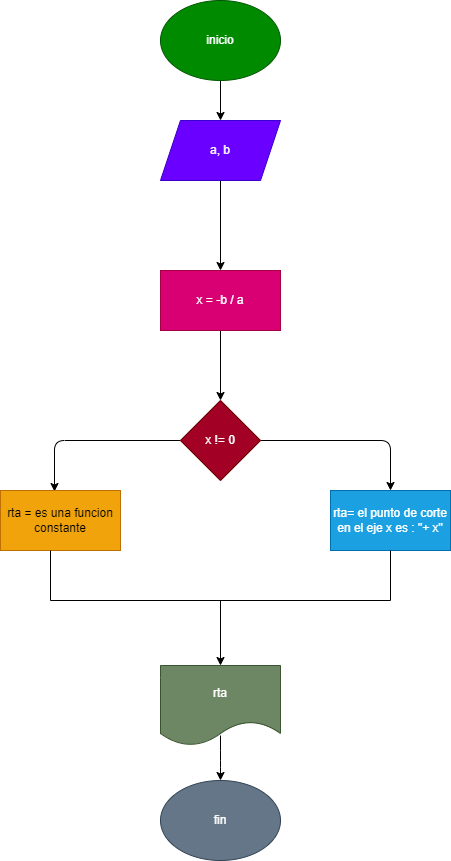

The diagram above was exported from draw.io. Its source (the exported page's mxGraphModel, read from the mxfile embedded in the PNG):
<mxGraphModel dx="810" dy="612" grid="1" gridSize="10" guides="1" tooltips="1" connect="1" arrows="1" fold="1" page="1" pageScale="1" pageWidth="850" pageHeight="1100" math="0" shadow="0">
  <root>
    <mxCell id="0" />
    <mxCell id="1" parent="0" />
    <mxCell id="4" value="" style="edgeStyle=none;html=1;" parent="1" source="2" target="3" edge="1">
      <mxGeometry relative="1" as="geometry" />
    </mxCell>
    <mxCell id="2" value="inicio" style="ellipse;whiteSpace=wrap;html=1;fillColor=#008a00;fontColor=#ffffff;strokeColor=#005700;" parent="1" vertex="1">
      <mxGeometry x="290" y="90" width="120" height="80" as="geometry" />
    </mxCell>
    <mxCell id="7" value="" style="edgeStyle=none;html=1;entryX=0.5;entryY=0;entryDx=0;entryDy=0;" edge="1" parent="1" source="3" target="16">
      <mxGeometry relative="1" as="geometry">
        <mxPoint x="350" y="350" as="targetPoint" />
      </mxGeometry>
    </mxCell>
    <mxCell id="3" value="a, b" style="shape=parallelogram;perimeter=parallelogramPerimeter;whiteSpace=wrap;html=1;fixedSize=1;fillColor=#6a00ff;fontColor=#ffffff;strokeColor=#3700CC;" parent="1" vertex="1">
      <mxGeometry x="290" y="210" width="120" height="60" as="geometry" />
    </mxCell>
    <mxCell id="19" value="" style="edgeStyle=none;html=1;" edge="1" parent="1" source="16" target="18">
      <mxGeometry relative="1" as="geometry" />
    </mxCell>
    <mxCell id="16" value="x = -b / a" style="rounded=0;whiteSpace=wrap;html=1;fillColor=#d80073;fontColor=#ffffff;strokeColor=#A50040;" vertex="1" parent="1">
      <mxGeometry x="290" y="360" width="120" height="60" as="geometry" />
    </mxCell>
    <mxCell id="22" style="edgeStyle=none;html=1;entryX=0.5;entryY=0;entryDx=0;entryDy=0;" edge="1" parent="1" source="18" target="21">
      <mxGeometry relative="1" as="geometry">
        <Array as="points">
          <mxPoint x="520" y="530" />
        </Array>
      </mxGeometry>
    </mxCell>
    <mxCell id="23" style="edgeStyle=none;html=1;entryX=0.45;entryY=0.017;entryDx=0;entryDy=0;entryPerimeter=0;" edge="1" parent="1" source="18" target="20">
      <mxGeometry relative="1" as="geometry">
        <Array as="points">
          <mxPoint x="184" y="530" />
        </Array>
      </mxGeometry>
    </mxCell>
    <mxCell id="18" value="x != 0" style="rhombus;whiteSpace=wrap;html=1;rounded=0;fillColor=#a20025;fontColor=#ffffff;strokeColor=#6F0000;" vertex="1" parent="1">
      <mxGeometry x="310" y="490" width="80" height="80" as="geometry" />
    </mxCell>
    <mxCell id="20" value="rta = es una funcion constante" style="rounded=0;whiteSpace=wrap;html=1;fillColor=#f0a30a;fontColor=#000000;strokeColor=#BD7000;" vertex="1" parent="1">
      <mxGeometry x="130" y="580" width="120" height="60" as="geometry" />
    </mxCell>
    <mxCell id="21" value="rta= el punto de corte en el eje x es : &quot;+ x&quot;" style="rounded=0;whiteSpace=wrap;html=1;fillColor=#1ba1e2;fontColor=#ffffff;strokeColor=#006EAF;" vertex="1" parent="1">
      <mxGeometry x="460" y="580" width="120" height="60" as="geometry" />
    </mxCell>
    <mxCell id="26" value="" style="edgeStyle=none;html=1;" edge="1" parent="1" source="24" target="25">
      <mxGeometry relative="1" as="geometry" />
    </mxCell>
    <mxCell id="24" value="" style="shape=partialRectangle;whiteSpace=wrap;html=1;bottom=1;right=1;left=1;top=0;fillColor=none;routingCenterX=-0.5;" vertex="1" parent="1">
      <mxGeometry x="180" y="640" width="340" height="50" as="geometry" />
    </mxCell>
    <mxCell id="28" value="" style="edgeStyle=none;html=1;entryX=0.5;entryY=0;entryDx=0;entryDy=0;exitX=0.5;exitY=0.875;exitDx=0;exitDy=0;exitPerimeter=0;" edge="1" parent="1" source="25" target="27">
      <mxGeometry relative="1" as="geometry">
        <Array as="points">
          <mxPoint x="350" y="850" />
        </Array>
      </mxGeometry>
    </mxCell>
    <mxCell id="25" value="rta" style="shape=document;whiteSpace=wrap;html=1;boundedLbl=1;fillColor=#6d8764;fontColor=#ffffff;strokeColor=#3A5431;" vertex="1" parent="1">
      <mxGeometry x="290" y="755" width="120" height="80" as="geometry" />
    </mxCell>
    <mxCell id="27" value="fin" style="ellipse;whiteSpace=wrap;html=1;fillColor=#647687;fontColor=#ffffff;strokeColor=#314354;" vertex="1" parent="1">
      <mxGeometry x="290" y="870" width="120" height="80" as="geometry" />
    </mxCell>
  </root>
</mxGraphModel>